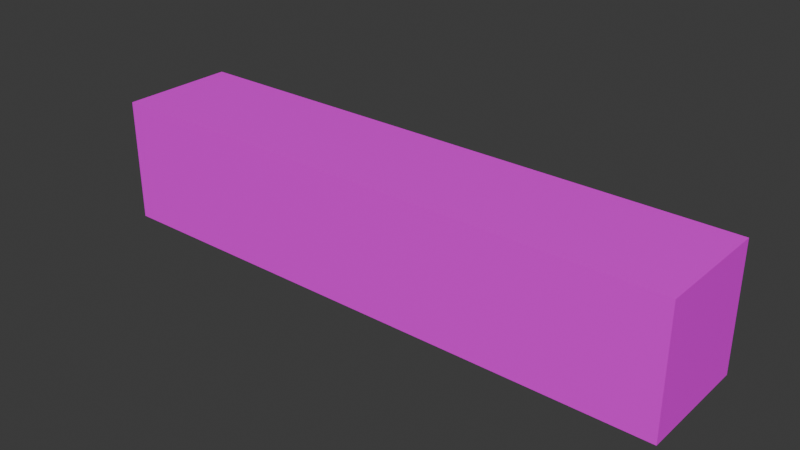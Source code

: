 # Source: cargo_container_long_blend.blend  (saved by Blender 4.5.88; exported with 4.5.12 LTS)
import bpy
from mathutils import Matrix  # noqa: F401  (used for matrix-valued properties, if any)

bpy.ops.wm.read_factory_settings(use_empty=True)
scene = bpy.context.scene
scene.name = 'Scene'

# ---- collections
col_collection = bpy.data.collections.new('Collection'); scene.collection.children.link(col_collection)

# ---- images (referenced by path relative to the original .blend; pixels are not part of the script)
import os
ASSET_DIR = os.environ.get("B2B_ASSET_DIR", "")  # directory of the original .blend (textures are referenced by path, not embedded)
HERE = os.path.dirname(os.path.abspath(__file__))  # packed textures are extracted next to this script under _unpacked/

def load_image(name, relpath, width, height, colorspace="sRGB"):
    """Load a texture the original file referenced (path relative to the .blend, or extracted next to this script)."""
    p = next((c for c in (os.path.join(HERE, relpath), os.path.join(ASSET_DIR, relpath)) if relpath and os.path.exists(c)), "")
    if p:
        img = bpy.data.images.load(p, check_existing=True)
        img.name = name
    else:  # same state as the original file: an image datablock whose file is absent (Cycles renders it pink)
        img = bpy.data.images.new(name, width, height)
        img.source = "FILE"
        img.filepath = "//" + (relpath or name)
    img.colorspace_settings.name = colorspace
    return img
img_cargo_container_long_jpg = load_image('cargo_container_long.jpg', 'cargo_container_long.jpg', 1024, 1024, 'sRGB')

# ---- materials (node trees are filled in below, after node groups)
mat_material_001 = bpy.data.materials.new('Material.001')

# ---- material node trees
mat_material_001.use_nodes = True; mat_material_001.node_tree.nodes.clear()
_N = mat_material_001.node_tree.nodes; _L = mat_material_001.node_tree.links
n0 = _N.new('ShaderNodeBsdfPrincipled'); n0.name = 'Principled BSDF'; n0.location = (-200, 100)
n1 = _N.new('ShaderNodeOutputMaterial'); n1.name = 'Material Output'; n1.location = (200, 100)
n2 = _N.new('ShaderNodeTexImage'); n2.name = 'Image Texture'; n2.location = (-490, 80)
n2.image = img_cargo_container_long_jpg
_L.new(n0.outputs[0], n1.inputs[0])
_L.new(n2.outputs[0], n0.inputs[0])
n1.is_active_output = True

# ---- world
world_world = bpy.data.worlds.new('World'); scene.world = world_world
world_world.use_nodes = True; world_world.node_tree.nodes.clear()
_N = world_world.node_tree.nodes; _L = world_world.node_tree.links
n0 = _N.new('ShaderNodeOutputWorld'); n0.name = 'World Output'; n0.location = (200, 100)
n1 = _N.new('ShaderNodeBackground'); n1.name = 'Background'; n1.location = (-200, 100)
n1.inputs[0].default_value = (0.05088, 0.05088, 0.05088, 1.0)
_L.new(n1.outputs[0], n0.inputs[0])
n0.is_active_output = True
world_world.color = (0.05088, 0.05088, 0.05088)
world_world.sun_shadow_jitter_overblur = 0.0

# ---- meshes
me_cube_002 = bpy.data.meshes.new('Cube.002')
me_cube_002.from_pydata([(-48.0, -9.6, -10.2), (-48.0, -9.6, 10.2), (-48.0, 9.6, -10.2), (-48.0, 9.6, 10.2), (48.0, -9.6, -10.2), (48.0, -9.6, 10.2), (48.0, 9.6, -10.2), (48.0, 9.6, 10.2)], [], [(0, 1, 3, 2), (2, 3, 7, 6), (6, 7, 5, 4), (4, 5, 1, 0), (2, 6, 4, 0), (7, 3, 1, 5)])
_uv = me_cube_002.uv_layers.new(name='UVMap')
_uv.uv.foreach_set('vector', [0.8049, 0.2073, 0.8049, 0.0, 1.0, 0.0, 1.0, 0.2073, 0.2073, 0.9756, 3.878e-09, 0.9756, 7.753e-08, 5.854e-15, 0.2073, 1.565e-08, 0.8049, 0.4146, 0.8049, 0.2073, 1.0, 0.2073, 1.0, 0.4146, 0.4146, 0.9756, 0.2073, 0.9756, 0.2073, -2.312e-08, 0.4146, -7.463e-09, 0.6098, 7.268e-09, 0.6098, 0.9756, 0.4146, 0.9756, 0.4146, -7.463e-09, 0.8049, 2.2e-08, 0.8049, 0.9756, 0.6098, 0.9756, 0.6098, 7.268e-09])
me_cube_002.materials.append(mat_material_001)
me_cube_002.update()

# ---- objects
ob_cargon_containe_long = bpy.data.objects.new('cargon_containe_long', me_cube_002)

# ---- transforms, parenting, visibility, modifiers, constraints
ob_cargon_containe_long.location = (0.0, 0.0, 0.0)
ob_cargon_containe_long.scale = (0.015, 0.015, 0.015)

# ---- collection membership
col_collection.objects.link(ob_cargon_containe_long)

# ---- scene / render settings (as saved in the file)
scene.frame_start = 1; scene.frame_end = 250; scene.frame_set(1)
scene.render.engine = 'BLENDER_EEVEE_NEXT'
bpy.context.view_layer.update()

# ---- added for rendering (the .blend has no active camera and no usable light): camera, sun
cam_auto = bpy.data.cameras.new('AutoCamera')
cam_auto.lens = 50.0
cam_auto.sensor_width = 36.0
cam_auto.clip_end = 1000.0
ob_auto_camera = bpy.data.objects.new('AutoCamera', cam_auto)
scene.collection.objects.link(ob_auto_camera)
ob_auto_camera.location = (1.38789, -1.66547, 1.11031)
ob_auto_camera.rotation_euler = (1.09748, -7.21219e-08, 0.694738)
scene.camera = ob_auto_camera
light_auto_sun = bpy.data.lights.new('AutoSun', 'SUN')
light_auto_sun.energy = 3.0
light_auto_sun.angle = 0.0523599
ob_auto_sun = bpy.data.objects.new('AutoSun', light_auto_sun)
scene.collection.objects.link(ob_auto_sun)
ob_auto_sun.rotation_euler = (0.872665, 0.174533, 0.523599)
bpy.context.view_layer.update()
